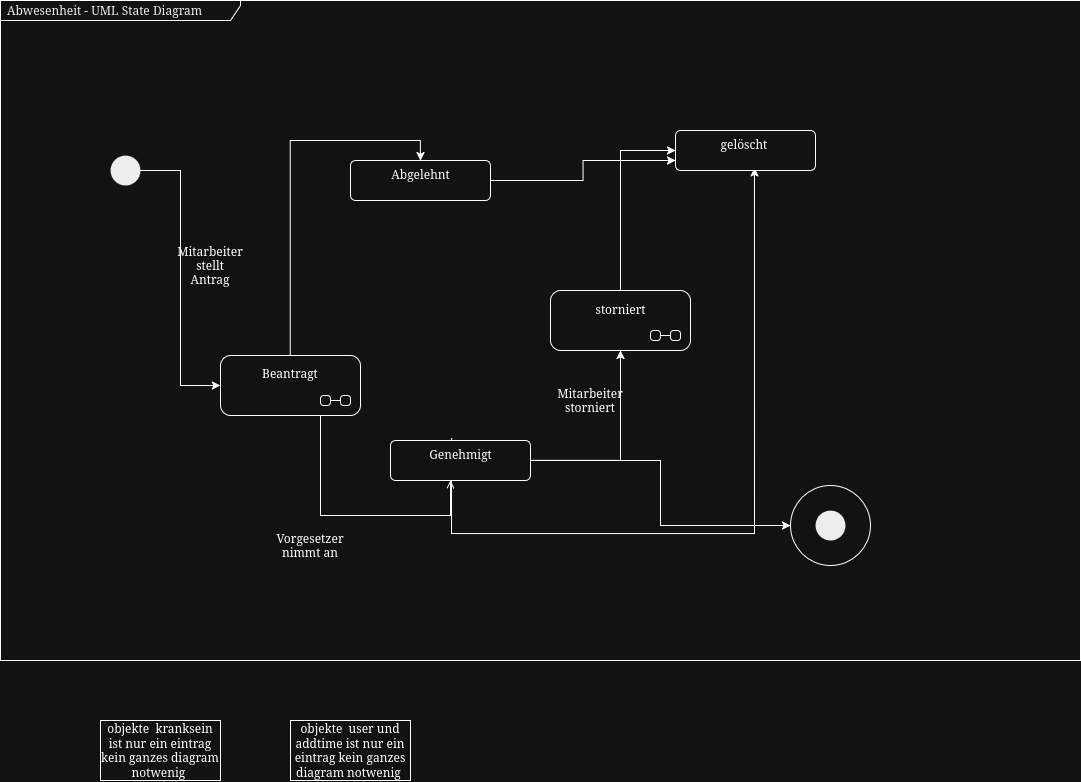

The diagram above was exported from draw.io. Its source (the exported page's mxGraphModel, read from the mxfile embedded in the PNG):
<mxGraphModel dx="1749" dy="1041" grid="1" gridSize="10" guides="1" tooltips="1" connect="1" arrows="1" fold="1" page="1" pageScale="1" pageWidth="850" pageHeight="1100" math="0" shadow="0">
  <root>
    <mxCell id="0" />
    <mxCell id="1" parent="0" />
    <mxCell id="DfIkPmFGiuf_QVFZbpcw-2" value="Abwesenheit - UML State Diagram" style="shape=umlFrame;whiteSpace=wrap;html=1;width=240;height=20;boundedLbl=1;verticalAlign=middle;align=left;spacingLeft=5;fontColor=#000000;fillColor=default;" vertex="1" parent="1">
      <mxGeometry x="220" y="250" width="1080" height="660" as="geometry" />
    </mxCell>
    <mxCell id="DfIkPmFGiuf_QVFZbpcw-3" value="" style="ellipse;whiteSpace=wrap;html=1;aspect=fixed;" vertex="1" parent="1">
      <mxGeometry x="1010" y="735" width="80" height="80" as="geometry" />
    </mxCell>
    <mxCell id="DfIkPmFGiuf_QVFZbpcw-4" style="rounded=0;orthogonalLoop=1;jettySize=auto;html=1;fontSize=17;fontColor=#666666;endArrow=open;endFill=0;edgeStyle=orthogonalEdgeStyle;strokeWidth=1;" edge="1" parent="1" source="DfIkPmFGiuf_QVFZbpcw-9" target="DfIkPmFGiuf_QVFZbpcw-16">
      <mxGeometry relative="1" as="geometry">
        <mxPoint x="624.94" y="789.97" as="targetPoint" />
        <Array as="points">
          <mxPoint x="540" y="765" />
          <mxPoint x="670" y="765" />
        </Array>
      </mxGeometry>
    </mxCell>
    <mxCell id="DfIkPmFGiuf_QVFZbpcw-8" style="edgeStyle=orthogonalEdgeStyle;rounded=0;orthogonalLoop=1;jettySize=auto;html=1;entryX=0.5;entryY=0;entryDx=0;entryDy=0;" edge="1" parent="1" source="DfIkPmFGiuf_QVFZbpcw-9" target="DfIkPmFGiuf_QVFZbpcw-21">
      <mxGeometry relative="1" as="geometry" />
    </mxCell>
    <UserObject label="Beantragt" id="DfIkPmFGiuf_QVFZbpcw-9">
      <mxCell style="shape=umlState;rounded=1;verticalAlign=top;spacingTop=5;umlStateSymbol=collapseState;absoluteArcSize=1;arcSize=10;" vertex="1" parent="1">
        <mxGeometry x="439.94" y="604.97" width="140" height="60" as="geometry" />
      </mxCell>
    </UserObject>
    <mxCell id="DfIkPmFGiuf_QVFZbpcw-28" style="edgeStyle=orthogonalEdgeStyle;rounded=0;orthogonalLoop=1;jettySize=auto;html=1;entryX=0;entryY=0.5;entryDx=0;entryDy=0;" edge="1" parent="1" source="DfIkPmFGiuf_QVFZbpcw-14" target="DfIkPmFGiuf_QVFZbpcw-9">
      <mxGeometry relative="1" as="geometry" />
    </mxCell>
    <mxCell id="DfIkPmFGiuf_QVFZbpcw-14" value="" style="ellipse;fillColor=#000000;strokeColor=none;" vertex="1" parent="1">
      <mxGeometry x="330" y="404.97" width="30" height="30" as="geometry" />
    </mxCell>
    <mxCell id="DfIkPmFGiuf_QVFZbpcw-15" style="edgeStyle=orthogonalEdgeStyle;rounded=0;orthogonalLoop=1;jettySize=auto;html=1;entryX=0;entryY=0.5;entryDx=0;entryDy=0;" edge="1" parent="1" source="DfIkPmFGiuf_QVFZbpcw-16" target="DfIkPmFGiuf_QVFZbpcw-3">
      <mxGeometry relative="1" as="geometry" />
    </mxCell>
    <mxCell id="DfIkPmFGiuf_QVFZbpcw-33" style="edgeStyle=orthogonalEdgeStyle;rounded=0;orthogonalLoop=1;jettySize=auto;html=1;entryX=0.564;entryY=0.933;entryDx=0;entryDy=0;exitX=0.436;exitY=-0.062;exitDx=0;exitDy=0;exitPerimeter=0;entryPerimeter=0;" edge="1" parent="1" source="DfIkPmFGiuf_QVFZbpcw-16" target="DfIkPmFGiuf_QVFZbpcw-26">
      <mxGeometry relative="1" as="geometry">
        <mxPoint x="660" y="742.9999999999998" as="sourcePoint" />
        <mxPoint x="885" y="358" as="targetPoint" />
        <Array as="points">
          <mxPoint x="974" y="783" />
        </Array>
      </mxGeometry>
    </mxCell>
    <mxCell id="DfIkPmFGiuf_QVFZbpcw-35" style="edgeStyle=orthogonalEdgeStyle;rounded=0;orthogonalLoop=1;jettySize=auto;html=1;entryX=0.5;entryY=1;entryDx=0;entryDy=0;" edge="1" parent="1" source="DfIkPmFGiuf_QVFZbpcw-16" target="DfIkPmFGiuf_QVFZbpcw-25">
      <mxGeometry relative="1" as="geometry" />
    </mxCell>
    <mxCell id="DfIkPmFGiuf_QVFZbpcw-16" value="Genehmigt" style="html=1;align=center;verticalAlign=top;rounded=1;absoluteArcSize=1;arcSize=10;dashed=0;" vertex="1" parent="1">
      <mxGeometry x="610" y="690" width="140" height="40" as="geometry" />
    </mxCell>
    <mxCell id="DfIkPmFGiuf_QVFZbpcw-17" style="edgeStyle=none;rounded=0;orthogonalLoop=1;jettySize=auto;html=1;entryX=1;entryY=0.5;entryDx=0;entryDy=0;endArrow=open;endFill=0;" edge="1" parent="1" source="DfIkPmFGiuf_QVFZbpcw-16" target="DfIkPmFGiuf_QVFZbpcw-16">
      <mxGeometry relative="1" as="geometry" />
    </mxCell>
    <mxCell id="DfIkPmFGiuf_QVFZbpcw-18" value="objekte&amp;nbsp; kranksein ist nur ein eintrag kein ganzes diagram notwenig&amp;nbsp;" style="rounded=0;whiteSpace=wrap;html=1;" vertex="1" parent="1">
      <mxGeometry x="319.94" y="970" width="120" height="60" as="geometry" />
    </mxCell>
    <mxCell id="DfIkPmFGiuf_QVFZbpcw-19" value="objekte&amp;nbsp; user und addtime ist nur ein eintrag kein ganzes diagram notwenig&amp;nbsp;" style="rounded=0;whiteSpace=wrap;html=1;" vertex="1" parent="1">
      <mxGeometry x="510" y="970" width="120" height="60" as="geometry" />
    </mxCell>
    <mxCell id="DfIkPmFGiuf_QVFZbpcw-34" style="edgeStyle=orthogonalEdgeStyle;rounded=0;orthogonalLoop=1;jettySize=auto;html=1;entryX=0;entryY=0.75;entryDx=0;entryDy=0;" edge="1" parent="1" source="DfIkPmFGiuf_QVFZbpcw-21" target="DfIkPmFGiuf_QVFZbpcw-26">
      <mxGeometry relative="1" as="geometry" />
    </mxCell>
    <mxCell id="DfIkPmFGiuf_QVFZbpcw-21" value="Abgelehnt" style="html=1;align=center;verticalAlign=top;rounded=1;absoluteArcSize=1;arcSize=10;dashed=0;" vertex="1" parent="1">
      <mxGeometry x="570" y="410" width="140" height="40" as="geometry" />
    </mxCell>
    <mxCell id="DfIkPmFGiuf_QVFZbpcw-22" value="" style="ellipse;fillColor=#000000;strokeColor=none;" vertex="1" parent="1">
      <mxGeometry x="1035" y="760" width="30" height="30" as="geometry" />
    </mxCell>
    <mxCell id="DfIkPmFGiuf_QVFZbpcw-23" style="edgeStyle=orthogonalEdgeStyle;rounded=0;orthogonalLoop=1;jettySize=auto;html=1;entryX=0;entryY=0.5;entryDx=0;entryDy=0;" edge="1" parent="1" source="DfIkPmFGiuf_QVFZbpcw-25" target="DfIkPmFGiuf_QVFZbpcw-26">
      <mxGeometry relative="1" as="geometry" />
    </mxCell>
    <UserObject label="storniert" id="DfIkPmFGiuf_QVFZbpcw-25">
      <mxCell style="shape=umlState;rounded=1;verticalAlign=top;spacingTop=5;umlStateSymbol=collapseState;absoluteArcSize=1;arcSize=10;dashed=0;fontFamily=Helvetica;fontSize=12;fontColor=default;align=center;strokeColor=default;fillColor=default;html=1;" vertex="1" parent="1">
        <mxGeometry x="770" y="540" width="140" height="60" as="geometry" />
      </mxCell>
    </UserObject>
    <mxCell id="DfIkPmFGiuf_QVFZbpcw-26" value="gelöscht&amp;nbsp;" style="html=1;align=center;verticalAlign=top;rounded=1;absoluteArcSize=1;arcSize=10;dashed=0;" vertex="1" parent="1">
      <mxGeometry x="895" y="380.00000000000006" width="140" height="40" as="geometry" />
    </mxCell>
    <mxCell id="DfIkPmFGiuf_QVFZbpcw-29" value="Mitarbeiter stellt Antrag" style="text;html=1;whiteSpace=wrap;strokeColor=none;fillColor=none;align=center;verticalAlign=middle;rounded=0;" vertex="1" parent="1">
      <mxGeometry x="400" y="500" width="60" height="30" as="geometry" />
    </mxCell>
    <mxCell id="DfIkPmFGiuf_QVFZbpcw-32" value="Vorgesetzer nimmt an" style="text;html=1;whiteSpace=wrap;strokeColor=none;fillColor=none;align=center;verticalAlign=middle;rounded=0;" vertex="1" parent="1">
      <mxGeometry x="480" y="780" width="100" height="30" as="geometry" />
    </mxCell>
    <mxCell id="DfIkPmFGiuf_QVFZbpcw-38" value="Mitarbeiter storniert" style="text;html=1;whiteSpace=wrap;strokeColor=none;fillColor=none;align=center;verticalAlign=middle;rounded=0;" vertex="1" parent="1">
      <mxGeometry x="780" y="635" width="60" height="30" as="geometry" />
    </mxCell>
  </root>
</mxGraphModel>